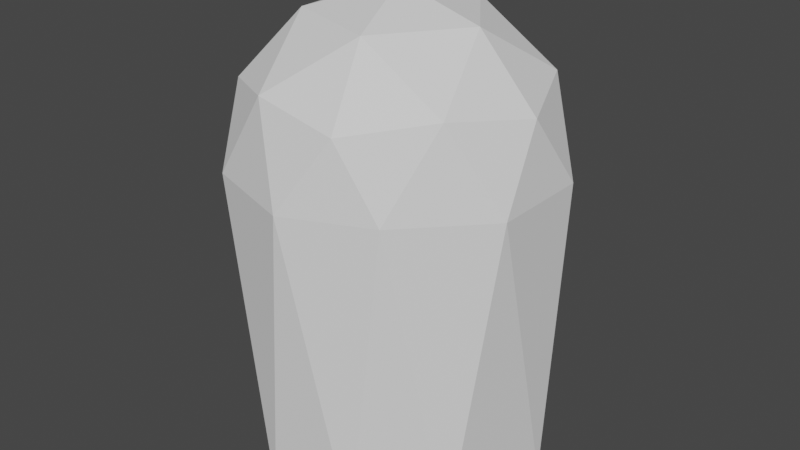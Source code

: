 # Source: bullet.blend  (saved by Blender 3.4.6; exported with 4.5.12 LTS)
import bpy
from mathutils import Matrix  # noqa: F401  (used for matrix-valued properties, if any)

bpy.ops.wm.read_factory_settings(use_empty=True)
scene = bpy.context.scene
scene.name = 'Scene'

# ---- collections
col_collection = bpy.data.collections.new('Collection'); scene.collection.children.link(col_collection)

# ---- world
world_world = bpy.data.worlds.new('World'); scene.world = world_world
world_world.use_nodes = True; world_world.node_tree.nodes.clear()
_N = world_world.node_tree.nodes; _L = world_world.node_tree.links
n0 = _N.new('ShaderNodeOutputWorld'); n0.name = 'World Output'; n0.location = (300, 300)
n1 = _N.new('ShaderNodeBackground'); n1.name = 'Background'; n1.location = (10, 300)
n1.inputs[0].default_value = (0.05088, 0.05088, 0.05088, 1.0)
_L.new(n1.outputs[0], n0.inputs[0])
n0.is_active_output = True
world_world.color = (0.05088, 0.05088, 0.05088)
world_world.use_sun_shadow = False
world_world.sun_shadow_jitter_overblur = 0.0

# ---- meshes
me_icosphere = bpy.data.meshes.new('Icosphere')
me_icosphere.from_pydata([(0.2764, -0.8506, 0.4296), (-0.7236, -0.5257, 0.4296), (-0.7236, 0.5257, 0.4296), (0.2764, 0.8506, 0.4296), (0.8944, 0.0, 0.4296), (0.0, 0.0, 0.9824), (0.9511, -0.309, -0.01765), (0.9511, 0.309, -0.01765), (0.0, -1.0, -0.01765), (-0.9511, -0.309, -0.01765), (-0.5878, -0.809, -0.01765), (-0.5878, 0.809, -0.01765), (-0.9511, 0.309, -0.01765), (0.5878, 0.809, -0.01765), (0.0, 1.0, -0.01765), (0.6882, -0.5, 0.5081), (-0.2629, -0.809, 0.5081), (-0.8506, 0.0, 0.5081), (-0.2629, 0.809, 0.5081), (0.6882, 0.5, 0.5081), (0.1625, -0.5, 0.833), (0.5257, 0.0, 0.833), (-0.4253, -0.309, 0.833), (-0.4253, 0.309, 0.833), (0.1625, 0.5, 0.833), (0.5275, 0.7895, -1.906), (0.9312, 0.1852, -1.906), (0.7895, -0.5275, -1.906), (0.5275, -0.7895, -0.00684), (0.3633, -0.8772, -1.906), (-0.1852, -0.9312, -1.906), (-0.8772, -0.3633, -1.906), (-0.9312, 0.1852, -1.906), (-0.6714, 0.6714, -1.906), (-0.1852, 0.9312, -1.906)], [], [(0, 15, 20), (1, 16, 22), (2, 17, 23), (3, 18, 24), (4, 19, 21), (21, 24, 5), (21, 19, 24), (19, 3, 24), (24, 23, 5), (24, 18, 23), (18, 2, 23), (23, 22, 5), (23, 17, 22), (17, 1, 22), (22, 20, 5), (22, 16, 20), (16, 0, 20), (20, 21, 5), (20, 15, 21), (15, 4, 21), (7, 19, 4), (7, 13, 19), (13, 3, 19), (14, 18, 3), (14, 11, 18), (11, 2, 18), (12, 17, 2), (12, 9, 17), (9, 1, 17), (10, 16, 1), (10, 8, 16), (8, 0, 16), (28, 15, 0), (28, 6, 15), (6, 4, 15), (13, 14, 3), (11, 12, 2), (9, 10, 1), (8, 28, 0), (6, 7, 4), (34, 14, 25), (25, 14, 13), (25, 13, 7, 26), (26, 7, 6), (26, 6, 27), (27, 6, 28), (27, 28, 29), (29, 28, 8), (29, 8, 30), (30, 8, 10), (30, 10, 31), (31, 10, 9), (31, 9, 12, 32), (32, 12, 11, 33), (33, 11, 34), (34, 11, 14), (34, 25, 26, 27, 29, 30, 31, 32, 33)])
_uv = me_icosphere.uv_layers.new(name='UVMap')
_uv.uv.foreach_set('vector', [0.1818, 0.3149, 0.2727, 0.3149, 0.2273, 0.3937, 0.0, 0.3149, 0.09091, 0.3149, 0.04546, 0.3937, 0.7273, 0.3149, 0.8182, 0.3149, 0.7727, 0.3937, 0.5455, 0.3149, 0.6364, 0.3149, 0.5909, 0.3937, 0.3636, 0.3149, 0.4545, 0.3149, 0.4091, 0.3937, 0.4091, 0.3937, 0.5, 0.3937, 0.4545, 0.4724, 0.4091, 0.3937, 0.4545, 0.3149, 0.5, 0.3937, 0.4545, 0.3149, 0.5455, 0.3149, 0.5, 0.3937, 0.5909, 0.3937, 0.6818, 0.3937, 0.6364, 0.4724, 0.5909, 0.3937, 0.6364, 0.3149, 0.6818, 0.3937, 0.6364, 0.3149, 0.7273, 0.3149, 0.6818, 0.3937, 0.7727, 0.3937, 0.8636, 0.3937, 0.8182, 0.4724, 0.7727, 0.3937, 0.8182, 0.3149, 0.8636, 0.3937, 0.8182, 0.3149, 0.9091, 0.3149, 0.8636, 0.3937, 0.04546, 0.3937, 0.1364, 0.3937, 0.09091, 0.4724, 0.04546, 0.3937, 0.09091, 0.3149, 0.1364, 0.3937, 0.09091, 0.3149, 0.1818, 0.3149, 0.1364, 0.3937, 0.2273, 0.3937, 0.3182, 0.3937, 0.2727, 0.4724, 0.2273, 0.3937, 0.2727, 0.3149, 0.3182, 0.3937, 0.2727, 0.3149, 0.3636, 0.3149, 0.3182, 0.3937, 0.4091, 0.2362, 0.4545, 0.3149, 0.3636, 0.3149, 0.4091, 0.2362, 0.5, 0.2362, 0.4545, 0.3149, 0.5, 0.2362, 0.5455, 0.3149, 0.4545, 0.3149, 0.5909, 0.2362, 0.6364, 0.3149, 0.5455, 0.3149, 0.5909, 0.2362, 0.6818, 0.2362, 0.6364, 0.3149, 0.6818, 0.2362, 0.7273, 0.3149, 0.6364, 0.3149, 0.7727, 0.2362, 0.8182, 0.3149, 0.7273, 0.3149, 0.7727, 0.2362, 0.8636, 0.2362, 0.8182, 0.3149, 0.8636, 0.2362, 0.9091, 0.3149, 0.8182, 0.3149, 0.04546, 0.2362, 0.09091, 0.3149, 0.0, 0.3149, 0.04546, 0.2362, 0.1364, 0.2362, 0.09091, 0.3149, 0.1364, 0.2362, 0.1818, 0.3149, 0.09091, 0.3149, 0.2273, 0.2362, 0.2727, 0.3149, 0.1818, 0.3149, 0.2273, 0.2362, 0.3182, 0.2362, 0.2727, 0.3149, 0.3182, 0.2362, 0.3636, 0.3149, 0.2727, 0.3149, 0.5, 0.2362, 0.5909, 0.2362, 0.5455, 0.3149, 0.6818, 0.2362, 0.7727, 0.2362, 0.7273, 0.3149, 0.8636, 0.2362, 0.9545, 0.2362, 0.9091, 0.3149, 0.1364, 0.2362, 0.2273, 0.2362, 0.1818, 0.3149, 0.3182, 0.2362, 0.4091, 0.2362, 0.3636, 0.3149, 0.9688, 0.5, 0.9375, 1.0, 0.9375, 0.5, 0.9375, 0.5, 0.9375, 1.0, 0.9062, 1.0, 0.8438, 0.5, 0.8438, 1.0, 0.8125, 1.0, 0.8125, 0.5, 0.7812, 0.5, 0.7812, 1.0, 0.75, 1.0, 0.75, 0.5, 0.7188, 1.0, 0.7188, 0.5, 0.6875, 0.5, 0.6875, 1.0, 0.6562, 1.0, 0.6562, 0.5, 0.625, 1.0, 0.625, 0.5, 0.5938, 0.5, 0.5938, 1.0, 0.5625, 1.0, 0.5625, 0.5, 0.5312, 1.0, 0.5312, 0.5, 0.4375, 0.5, 0.4375, 1.0, 0.4062, 1.0, 0.4062, 0.5, 0.375, 1.0, 0.375, 0.5, 0.375, 0.5, 0.375, 1.0, 0.3438, 1.0, 0.25, 0.5, 0.25, 1.0, 0.2188, 1.0, 0.2188, 0.5, 0.1562, 0.5, 0.1562, 1.0, 0.125, 1.0, 0.125, 0.5, 0.0625, 0.5, 0.03125, 1.0, 0.03125, 0.5, 0.03125, 0.5, 0.03125, 1.0, 0.0, 1.0, 0.7968, 0.4854, 0.9496, 0.3833, 0.99, 0.25, 0.9496, 0.1167, 0.8418, 0.02827, 0.6167, 0.05045, 0.51, 0.25, 0.5504, 0.3833, 0.6582, 0.4717])
me_icosphere.update()

# ---- objects
ob_icosphere = bpy.data.objects.new('Icosphere', me_icosphere)

# ---- transforms, parenting, visibility, modifiers, constraints
ob_icosphere.location = (0.0, 0.0, 0.1895)
ob_icosphere.scale = (0.09897, 0.09897, 0.09897)

# ---- collection membership
col_collection.objects.link(ob_icosphere)

# ---- scene / render settings (as saved in the file)
scene.frame_start = 1; scene.frame_end = 16; scene.frame_set(3)
scene.render.engine = 'BLENDER_EEVEE_NEXT'
scene.render.fps = 10
scene.cycles.sampling_pattern = 'TABULATED_SOBOL'
scene.cycles.use_light_tree = False
scene.view_settings.view_transform = 'Filmic'
bpy.context.view_layer.update()

# ---- added for rendering (the .blend has no active camera and no usable light): camera, sun
cam_auto = bpy.data.cameras.new('AutoCamera')
cam_auto.lens = 50.0
cam_auto.sensor_width = 36.0
cam_auto.clip_end = 1000.0
ob_auto_camera = bpy.data.objects.new('AutoCamera', cam_auto)
scene.collection.objects.link(ob_auto_camera)
ob_auto_camera.location = (0.365818, -0.438982, 0.436467)
ob_auto_camera.rotation_euler = (1.09748, -7.21219e-08, 0.694738)
scene.camera = ob_auto_camera
light_auto_sun = bpy.data.lights.new('AutoSun', 'SUN')
light_auto_sun.energy = 3.0
light_auto_sun.angle = 0.0523599
ob_auto_sun = bpy.data.objects.new('AutoSun', light_auto_sun)
scene.collection.objects.link(ob_auto_sun)
ob_auto_sun.rotation_euler = (0.872665, 0.174533, 0.523599)
bpy.context.view_layer.update()
